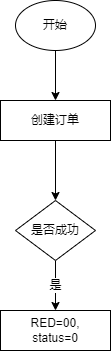

The diagram above was exported from draw.io. Its source (the exported page's mxGraphModel, read from the mxfile embedded in the PNG):
<mxGraphModel dx="1422" dy="839" grid="1" gridSize="10" guides="1" tooltips="1" connect="1" arrows="1" fold="1" page="1" pageScale="1" pageWidth="1100" pageHeight="850" math="0" shadow="0">
  <root>
    <mxCell id="0" />
    <mxCell id="1" parent="0" />
    <mxCell id="M4q5lxuuCpiiaXhfUwNF-5" style="edgeStyle=orthogonalEdgeStyle;rounded=0;orthogonalLoop=1;jettySize=auto;html=1;exitX=0.5;exitY=1;exitDx=0;exitDy=0;entryX=0.5;entryY=0;entryDx=0;entryDy=0;" edge="1" parent="1" source="M4q5lxuuCpiiaXhfUwNF-2" target="M4q5lxuuCpiiaXhfUwNF-4">
      <mxGeometry relative="1" as="geometry" />
    </mxCell>
    <mxCell id="M4q5lxuuCpiiaXhfUwNF-2" value="开始" style="ellipse;whiteSpace=wrap;html=1;" vertex="1" parent="1">
      <mxGeometry x="80" y="40" width="80" height="50" as="geometry" />
    </mxCell>
    <mxCell id="M4q5lxuuCpiiaXhfUwNF-8" value="是" style="edgeStyle=orthogonalEdgeStyle;rounded=0;orthogonalLoop=1;jettySize=auto;html=1;" edge="1" parent="1" source="M4q5lxuuCpiiaXhfUwNF-3">
      <mxGeometry relative="1" as="geometry">
        <mxPoint x="120" y="350" as="targetPoint" />
      </mxGeometry>
    </mxCell>
    <mxCell id="M4q5lxuuCpiiaXhfUwNF-3" value="是否成功" style="rhombus;whiteSpace=wrap;html=1;" vertex="1" parent="1">
      <mxGeometry x="80" y="240" width="80" height="60" as="geometry" />
    </mxCell>
    <mxCell id="M4q5lxuuCpiiaXhfUwNF-6" style="edgeStyle=orthogonalEdgeStyle;rounded=0;orthogonalLoop=1;jettySize=auto;html=1;exitX=0.5;exitY=1;exitDx=0;exitDy=0;entryX=0.5;entryY=0;entryDx=0;entryDy=0;" edge="1" parent="1" source="M4q5lxuuCpiiaXhfUwNF-4" target="M4q5lxuuCpiiaXhfUwNF-3">
      <mxGeometry relative="1" as="geometry" />
    </mxCell>
    <mxCell id="M4q5lxuuCpiiaXhfUwNF-4" value="创建订单" style="rounded=0;whiteSpace=wrap;html=1;" vertex="1" parent="1">
      <mxGeometry x="65" y="140" width="110" height="40" as="geometry" />
    </mxCell>
    <mxCell id="M4q5lxuuCpiiaXhfUwNF-9" value="RED=00,&lt;br&gt;status=0" style="rounded=0;whiteSpace=wrap;html=1;" vertex="1" parent="1">
      <mxGeometry x="65" y="350" width="110" height="40" as="geometry" />
    </mxCell>
  </root>
</mxGraphModel>